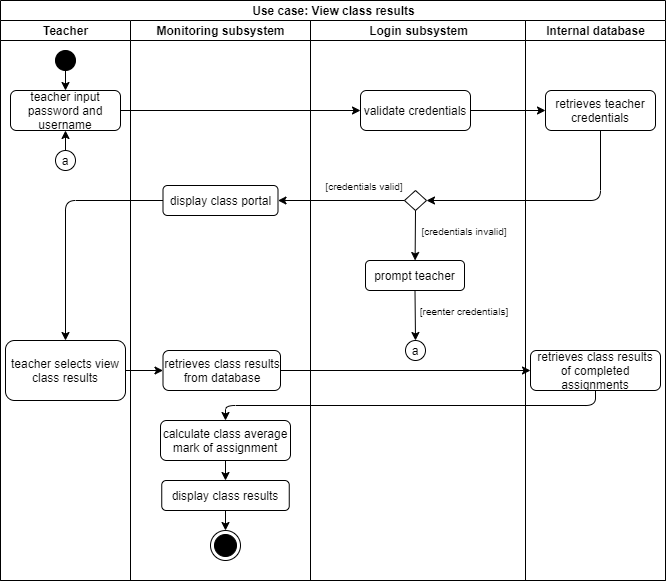

The diagram above was exported from draw.io. Its source (the exported page's mxGraphModel, read from the mxfile embedded in the PNG):
<mxGraphModel dx="782" dy="776" grid="1" gridSize="10" guides="1" tooltips="1" connect="1" arrows="1" fold="1" page="1" pageScale="1" pageWidth="827" pageHeight="1169" math="0" shadow="0">
  <root>
    <mxCell id="0" />
    <mxCell id="1" parent="0" />
    <mxCell id="2" value="Use case: View class results" style="swimlane;html=1;childLayout=stackLayout;resizeParent=1;resizeParentMax=0;startSize=20;" vertex="1" parent="1">
      <mxGeometry x="20" y="300" width="665" height="580" as="geometry">
        <mxRectangle x="20" y="300" width="200" height="20" as="alternateBounds" />
      </mxGeometry>
    </mxCell>
    <mxCell id="3" value="Teacher" style="swimlane;html=1;startSize=20;" vertex="1" parent="2">
      <mxGeometry y="20" width="130" height="560" as="geometry" />
    </mxCell>
    <mxCell id="4" value="" style="shape=mxgraph.bpmn.shape;html=1;verticalLabelPosition=bottom;labelBackgroundColor=#ffffff;verticalAlign=top;align=center;perimeter=ellipsePerimeter;outlineConnect=0;outline=standard;symbol=general;fillColor=#000000;" vertex="1" parent="3">
      <mxGeometry x="55" y="30" width="20" height="20" as="geometry" />
    </mxCell>
    <mxCell id="5" value="teacher input password and username" style="rounded=1;whiteSpace=wrap;html=1;fillColor=#FFFFFF;" vertex="1" parent="3">
      <mxGeometry x="10" y="70" width="110" height="40" as="geometry" />
    </mxCell>
    <mxCell id="6" value="" style="ellipse;whiteSpace=wrap;html=1;aspect=fixed;fillColor=#FFFFFF;" vertex="1" parent="3">
      <mxGeometry x="55" y="130" width="20" height="20" as="geometry" />
    </mxCell>
    <mxCell id="7" value="" style="endArrow=classic;html=1;entryX=0.5;entryY=1;entryDx=0;entryDy=0;exitX=0.5;exitY=0;exitDx=0;exitDy=0;" edge="1" parent="3" source="6" target="5">
      <mxGeometry width="50" height="50" relative="1" as="geometry">
        <mxPoint x="250" y="210" as="sourcePoint" />
        <mxPoint x="300" y="160" as="targetPoint" />
      </mxGeometry>
    </mxCell>
    <mxCell id="8" value="a" style="text;html=1;strokeColor=none;fillColor=none;align=center;verticalAlign=middle;whiteSpace=wrap;rounded=0;" vertex="1" parent="3">
      <mxGeometry x="45" y="130" width="40" height="20" as="geometry" />
    </mxCell>
    <mxCell id="9" value="teacher selects view class results" style="rounded=1;whiteSpace=wrap;html=1;fillColor=none;" vertex="1" parent="3">
      <mxGeometry x="5" y="320" width="120" height="60" as="geometry" />
    </mxCell>
    <mxCell id="10" value="" style="endArrow=classic;html=1;exitX=0.5;exitY=1;exitDx=0;exitDy=0;entryX=0.5;entryY=0;entryDx=0;entryDy=0;" edge="1" parent="3" source="4" target="5">
      <mxGeometry width="50" height="50" relative="1" as="geometry">
        <mxPoint x="240" y="270" as="sourcePoint" />
        <mxPoint x="290" y="220" as="targetPoint" />
      </mxGeometry>
    </mxCell>
    <mxCell id="11" value="Monitoring subsystem" style="swimlane;html=1;startSize=20;" vertex="1" parent="2">
      <mxGeometry x="130" y="20" width="180" height="560" as="geometry" />
    </mxCell>
    <mxCell id="12" value="display class portal" style="rounded=1;whiteSpace=wrap;html=1;fillColor=#FFFFFF;" vertex="1" parent="11">
      <mxGeometry x="32.5" y="165" width="115" height="30" as="geometry" />
    </mxCell>
    <mxCell id="13" value="retrieves class results from database" style="rounded=1;whiteSpace=wrap;html=1;strokeColor=#000000;fillColor=#FFFFFF;" vertex="1" parent="11">
      <mxGeometry x="32.5" y="330" width="117.5" height="40" as="geometry" />
    </mxCell>
    <mxCell id="14" value="calculate class average mark of assignment" style="rounded=1;whiteSpace=wrap;html=1;strokeColor=#000000;fillColor=#FFFFFF;" vertex="1" parent="11">
      <mxGeometry x="30" y="400" width="130" height="40" as="geometry" />
    </mxCell>
    <mxCell id="15" value="display class results" style="rounded=1;whiteSpace=wrap;html=1;strokeColor=#000000;fillColor=#FFFFFF;" vertex="1" parent="11">
      <mxGeometry x="31.25" y="460" width="127.5" height="30" as="geometry" />
    </mxCell>
    <mxCell id="16" value="" style="endArrow=classic;html=1;exitX=0.5;exitY=1;exitDx=0;exitDy=0;" edge="1" parent="11" source="14" target="15">
      <mxGeometry width="50" height="50" relative="1" as="geometry">
        <mxPoint x="100" y="480" as="sourcePoint" />
        <mxPoint x="95" y="470" as="targetPoint" />
      </mxGeometry>
    </mxCell>
    <mxCell id="17" value="" style="ellipse;html=1;shape=endState;fillColor=#000000;" vertex="1" parent="11">
      <mxGeometry x="80" y="510" width="30" height="30" as="geometry" />
    </mxCell>
    <mxCell id="18" value="" style="endArrow=classic;html=1;exitX=0.5;exitY=1;exitDx=0;exitDy=0;entryX=0.5;entryY=0;entryDx=0;entryDy=0;" edge="1" parent="11" source="15" target="17">
      <mxGeometry width="50" height="50" relative="1" as="geometry">
        <mxPoint x="100" y="480" as="sourcePoint" />
        <mxPoint x="150" y="430" as="targetPoint" />
      </mxGeometry>
    </mxCell>
    <mxCell id="19" value="Login subsystem" style="swimlane;html=1;startSize=20;fillColor=none;" vertex="1" parent="2">
      <mxGeometry x="310" y="20" width="215" height="560" as="geometry">
        <mxRectangle x="240" y="20" width="30" height="460" as="alternateBounds" />
      </mxGeometry>
    </mxCell>
    <mxCell id="20" value="validate credentials" style="rounded=1;whiteSpace=wrap;html=1;fillColor=#FFFFFF;" vertex="1" parent="19">
      <mxGeometry x="50" y="70" width="110" height="40" as="geometry" />
    </mxCell>
    <mxCell id="21" value="a" style="text;html=1;strokeColor=none;fillColor=none;align=center;verticalAlign=middle;whiteSpace=wrap;rounded=0;" vertex="1" parent="19">
      <mxGeometry x="84.5" y="320" width="40" height="20" as="geometry" />
    </mxCell>
    <mxCell id="22" value="" style="ellipse;whiteSpace=wrap;html=1;aspect=fixed;fillColor=none;" vertex="1" parent="19">
      <mxGeometry x="95" y="320" width="20" height="20" as="geometry" />
    </mxCell>
    <mxCell id="23" value="" style="rhombus;whiteSpace=wrap;html=1;fillColor=#FFFFFF;" vertex="1" parent="19">
      <mxGeometry x="94" y="170" width="22" height="20" as="geometry" />
    </mxCell>
    <mxCell id="24" value="prompt teacher" style="rounded=1;whiteSpace=wrap;html=1;fillColor=#FFFFFF;" vertex="1" parent="19">
      <mxGeometry x="55" y="240" width="99" height="30" as="geometry" />
    </mxCell>
    <mxCell id="25" value="" style="endArrow=classic;html=1;exitX=0.5;exitY=1;exitDx=0;exitDy=0;" edge="1" parent="19" source="23" target="24">
      <mxGeometry width="50" height="50" relative="1" as="geometry">
        <mxPoint x="-16" y="290" as="sourcePoint" />
        <mxPoint x="105" y="220" as="targetPoint" />
      </mxGeometry>
    </mxCell>
    <mxCell id="26" value="&lt;font style=&quot;font-size: 10px&quot;&gt;[credentials invalid]&lt;/font&gt;" style="text;html=1;strokeColor=none;fillColor=none;align=center;verticalAlign=middle;whiteSpace=wrap;rounded=0;" vertex="1" parent="19">
      <mxGeometry x="104" y="200" width="100" height="20" as="geometry" />
    </mxCell>
    <mxCell id="27" value="" style="endArrow=classic;html=1;exitX=0.5;exitY=1;exitDx=0;exitDy=0;entryX=0.5;entryY=0;entryDx=0;entryDy=0;" edge="1" parent="19" source="24" target="22">
      <mxGeometry width="50" height="50" relative="1" as="geometry">
        <mxPoint x="-16" y="280" as="sourcePoint" />
        <mxPoint x="34" y="230" as="targetPoint" />
      </mxGeometry>
    </mxCell>
    <mxCell id="28" value="&lt;font style=&quot;font-size: 10px&quot;&gt;[reenter credentials]&lt;/font&gt;" style="text;html=1;strokeColor=none;fillColor=none;align=center;verticalAlign=middle;whiteSpace=wrap;rounded=0;" vertex="1" parent="19">
      <mxGeometry x="104" y="280" width="100" height="20" as="geometry" />
    </mxCell>
    <mxCell id="29" value="&lt;font size=&quot;1&quot;&gt;[credentials valid]&lt;/font&gt;" style="text;html=1;strokeColor=none;fillColor=none;align=center;verticalAlign=middle;whiteSpace=wrap;rounded=0;" vertex="1" parent="19">
      <mxGeometry x="14" y="160" width="80" height="10" as="geometry" />
    </mxCell>
    <mxCell id="30" value="Internal database" style="swimlane;html=1;startSize=20;" vertex="1" parent="2">
      <mxGeometry x="525" y="20" width="140" height="560" as="geometry">
        <mxRectangle x="240" y="20" width="30" height="460" as="alternateBounds" />
      </mxGeometry>
    </mxCell>
    <mxCell id="31" value="retrieves teacher credentials" style="rounded=1;whiteSpace=wrap;html=1;fillColor=#FFFFFF;" vertex="1" parent="30">
      <mxGeometry x="20" y="70" width="110" height="40" as="geometry" />
    </mxCell>
    <mxCell id="32" value="retrieves class results of completed assignments" style="rounded=1;whiteSpace=wrap;html=1;strokeColor=#000000;fillColor=#FFFFFF;" vertex="1" parent="30">
      <mxGeometry x="5" y="330" width="130" height="40" as="geometry" />
    </mxCell>
    <mxCell id="33" value="" style="endArrow=classic;html=1;exitX=1;exitY=0.5;exitDx=0;exitDy=0;entryX=0;entryY=0.5;entryDx=0;entryDy=0;" edge="1" parent="2" source="5" target="20">
      <mxGeometry width="50" height="50" relative="1" as="geometry">
        <mxPoint x="120" y="210" as="sourcePoint" />
        <mxPoint x="260" y="110.00000000000006" as="targetPoint" />
      </mxGeometry>
    </mxCell>
    <mxCell id="34" value="" style="endArrow=classic;html=1;exitX=1;exitY=0.5;exitDx=0;exitDy=0;entryX=0;entryY=0.5;entryDx=0;entryDy=0;" edge="1" parent="2" source="20" target="31">
      <mxGeometry width="50" height="50" relative="1" as="geometry">
        <mxPoint x="250" y="230" as="sourcePoint" />
        <mxPoint x="300" y="180" as="targetPoint" />
      </mxGeometry>
    </mxCell>
    <mxCell id="35" value="" style="endArrow=classic;html=1;exitX=0.5;exitY=1;exitDx=0;exitDy=0;entryX=1;entryY=0.5;entryDx=0;entryDy=0;edgeStyle=orthogonalEdgeStyle;" edge="1" parent="2" source="31" target="23">
      <mxGeometry width="50" height="50" relative="1" as="geometry">
        <mxPoint x="250" y="230" as="sourcePoint" />
        <mxPoint x="388" y="200.0000000000001" as="targetPoint" />
      </mxGeometry>
    </mxCell>
    <mxCell id="36" value="" style="endArrow=classic;html=1;exitX=0;exitY=0.5;exitDx=0;exitDy=0;entryX=1;entryY=0.5;entryDx=0;entryDy=0;" edge="1" parent="2" source="23" target="12">
      <mxGeometry width="50" height="50" relative="1" as="geometry">
        <mxPoint x="240" y="300" as="sourcePoint" />
        <mxPoint x="290" y="250" as="targetPoint" />
      </mxGeometry>
    </mxCell>
    <mxCell id="37" value="" style="endArrow=classic;html=1;exitX=1;exitY=0.5;exitDx=0;exitDy=0;entryX=0;entryY=0.5;entryDx=0;entryDy=0;" edge="1" parent="2" source="13" target="32">
      <mxGeometry width="50" height="50" relative="1" as="geometry">
        <mxPoint x="240" y="370" as="sourcePoint" />
        <mxPoint x="500" y="370" as="targetPoint" />
      </mxGeometry>
    </mxCell>
    <mxCell id="38" value="" style="endArrow=classic;html=1;exitX=0.5;exitY=1;exitDx=0;exitDy=0;edgeStyle=orthogonalEdgeStyle;" edge="1" parent="2" source="32" target="14">
      <mxGeometry width="50" height="50" relative="1" as="geometry">
        <mxPoint x="310" y="430" as="sourcePoint" />
        <mxPoint x="230" y="430" as="targetPoint" />
      </mxGeometry>
    </mxCell>
    <mxCell id="39" value="" style="endArrow=classic;html=1;exitX=1;exitY=0.5;exitDx=0;exitDy=0;entryX=0;entryY=0.5;entryDx=0;entryDy=0;" edge="1" parent="2" source="9" target="13">
      <mxGeometry width="50" height="50" relative="1" as="geometry">
        <mxPoint x="360" y="500" as="sourcePoint" />
        <mxPoint x="410" y="450" as="targetPoint" />
      </mxGeometry>
    </mxCell>
    <mxCell id="40" value="" style="endArrow=classic;html=1;exitX=0;exitY=0.5;exitDx=0;exitDy=0;entryX=0.5;entryY=0;entryDx=0;entryDy=0;edgeStyle=orthogonalEdgeStyle;" edge="1" parent="2" source="12" target="9">
      <mxGeometry width="50" height="50" relative="1" as="geometry">
        <mxPoint x="240" y="290" as="sourcePoint" />
        <mxPoint x="65" y="280" as="targetPoint" />
      </mxGeometry>
    </mxCell>
  </root>
</mxGraphModel>